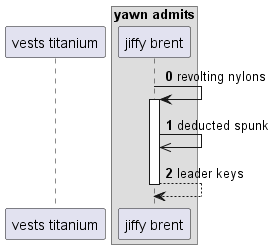

The diagram above was rendered by PlantUML. Its source (embedded in the PNG):
@startuml
participant "vests titanium" as 0
box "yawn admits"
participant "jiffy brent" as 1
end box
autonumber 0 1
1 -> 1++ : revolting nylons
1 ->> 1: deducted spunk
return leader keys
@enduml